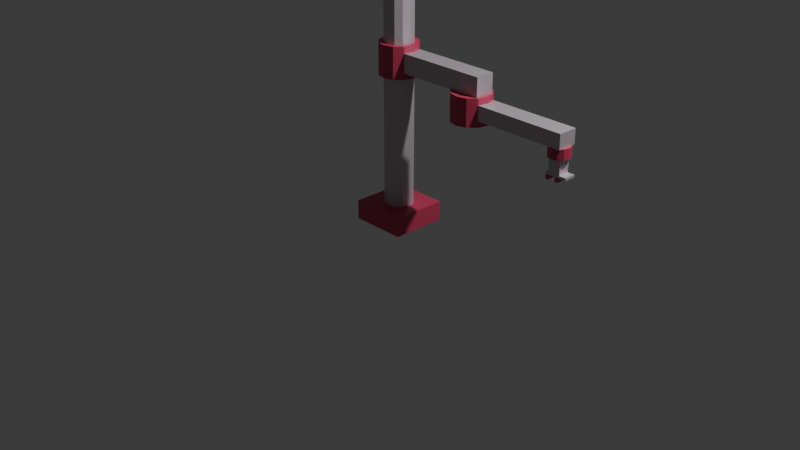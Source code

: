 # Source: roboarm.blend  (saved by Blender 5.0.118; exported with 4.5.12 LTS)
import bpy
from mathutils import Matrix  # noqa: F401  (used for matrix-valued properties, if any)

bpy.ops.wm.read_factory_settings(use_empty=True)
scene = bpy.context.scene
scene.name = 'Scene'

# ---- collections
col_collection = bpy.data.collections.new('Collection'); scene.collection.children.link(col_collection)
col_parts = bpy.data.collections.new('parts'); col_collection.children.link(col_parts)

# ---- materials (node trees are filled in below, after node groups)
mat_plastic = bpy.data.materials.new('plastic')
mat_metal = bpy.data.materials.new('metal')

# ---- material node trees
mat_plastic.use_nodes = True; mat_plastic.node_tree.nodes.clear()
_N = mat_plastic.node_tree.nodes; _L = mat_plastic.node_tree.links
n0 = _N.new('ShaderNodeBsdfPrincipled'); n0.name = 'Principled BSDF'; n0.location = (-200, 100)
n0.inputs[0].default_value = (0.5784, 0.05081, 0.1221, 1.0)
n1 = _N.new('ShaderNodeOutputMaterial'); n1.name = 'Material Output'; n1.location = (200, 100)
_L.new(n0.outputs[0], n1.inputs[0])
n1.is_active_output = True
mat_metal.use_nodes = True; mat_metal.node_tree.nodes.clear()
_N = mat_metal.node_tree.nodes; _L = mat_metal.node_tree.links
n0 = _N.new('ShaderNodeBsdfPrincipled'); n0.name = 'Principled BSDF'; n0.location = (-200, 100)
n0.inputs[0].default_value = (0.6657, 0.588, 0.6457, 1.0)
n0.inputs[1].default_value = 0.5714
n0.inputs[2].default_value = 0.5994
n1 = _N.new('ShaderNodeOutputMaterial'); n1.name = 'Material Output'; n1.location = (200, 100)
_L.new(n0.outputs[0], n1.inputs[0])
n1.is_active_output = True

# ---- world
world_world = bpy.data.worlds.new('World'); scene.world = world_world
world_world.use_nodes = True; world_world.node_tree.nodes.clear()
_N = world_world.node_tree.nodes; _L = world_world.node_tree.links
n0 = _N.new('ShaderNodeOutputWorld'); n0.name = 'World Output'; n0.location = (200, 100)
n1 = _N.new('ShaderNodeBackground'); n1.name = 'Background'; n1.location = (-200, 100)
n1.inputs[0].default_value = (0.05088, 0.05088, 0.05088, 1.0)
_L.new(n1.outputs[0], n0.inputs[0])
n0.is_active_output = True
world_world.color = (0.05088, 0.05088, 0.05088)
world_world.sun_shadow_jitter_overblur = 0.0

# ---- cameras
cam_camera = bpy.data.cameras.new('Camera')
cam_camera.clip_end = 100.0
cam_camera.ortho_scale = 7.314

# ---- lights
light_light = bpy.data.lights.new('Light', 'POINT')
light_light.energy = 1000.0
light_light.shadow_soft_size = 0.1

# ---- meshes
me_cube = bpy.data.meshes.new('Cube')
me_cube.from_pydata([(0.2913, 0.2913, 0.2), (0.2913, 0.2913, 0.0), (0.2913, -0.2913, 0.2), (0.2913, -0.2913, 0.0), (-0.2913, 0.2913, 0.2), (-0.2913, 0.2913, 0.0), (-0.2913, -0.2913, 0.2), (-0.2913, -0.2913, 0.0)], [], [(0, 4, 6, 2), (3, 2, 6, 7), (7, 6, 4, 5), (5, 1, 3, 7), (1, 0, 2, 3), (5, 4, 0, 1)])
_uv = me_cube.uv_layers.new(name='UVMap')
_uv.uv.foreach_set('vector', [0.625, 0.5, 0.875, 0.5, 0.875, 0.75, 0.625, 0.75, 0.375, 0.75, 0.625, 0.75, 0.625, 1.0, 0.375, 1.0, 0.375, 0.0, 0.625, 0.0, 0.625, 0.25, 0.375, 0.25, 0.125, 0.5, 0.375, 0.5, 0.375, 0.75, 0.125, 0.75, 0.375, 0.5, 0.625, 0.5, 0.625, 0.75, 0.375, 0.75, 0.375, 0.25, 0.625, 0.25, 0.625, 0.5, 0.375, 0.5])
me_cube.materials.append(mat_plastic)
me_cube.use_mirror_vertex_groups = False
me_cube.update()
me_cylinder_002 = bpy.data.meshes.new('Cylinder.002')
me_cylinder_002.from_pydata([(0.0, 0.15, 0.0), (0.0, 0.15, 3.0), (0.075, 0.1299, 0.0), (0.075, 0.1299, 3.0), (0.1299, 0.075, 0.0), (0.1299, 0.075, 3.0), (0.15, -1.242e-09, 0.0), (0.15, -1.242e-09, 3.0), (0.1299, -0.075, 0.0), (0.1299, -0.075, 3.0), (0.075, -0.1299, 0.0), (0.075, -0.1299, 3.0), (0.0, -0.15, 0.0), (0.0, -0.15, 3.0), (-0.075, -0.1299, 0.0), (-0.075, -0.1299, 3.0), (-0.1299, -0.075, 0.0), (-0.1299, -0.075, 3.0), (-0.15, -1.242e-09, 0.0), (-0.15, -1.242e-09, 3.0), (-0.1299, 0.075, 0.0), (-0.1299, 0.075, 3.0), (-0.075, 0.1299, 0.0), (-0.075, 0.1299, 3.0)], [], [(0, 1, 3, 2), (2, 3, 5, 4), (4, 5, 7, 6), (6, 7, 9, 8), (8, 9, 11, 10), (10, 11, 13, 12), (12, 13, 15, 14), (14, 15, 17, 16), (16, 17, 19, 18), (18, 19, 21, 20), (3, 1, 23, 21, 19, 17, 15, 13, 11, 9, 7, 5), (20, 21, 23, 22), (22, 23, 1, 0), (0, 2, 4, 6, 8, 10, 12, 14, 16, 18, 20, 22)])
_uv = me_cylinder_002.uv_layers.new(name='UVMap')
_uv.uv.foreach_set('vector', [1.0, 0.5, 1.0, 1.0, 0.9167, 1.0, 0.9167, 0.5, 0.9167, 0.5, 0.9167, 1.0, 0.8333, 1.0, 0.8333, 0.5, 0.8333, 0.5, 0.8333, 1.0, 0.75, 1.0, 0.75, 0.5, 0.75, 0.5, 0.75, 1.0, 0.6667, 1.0, 0.6667, 0.5, 0.6667, 0.5, 0.6667, 1.0, 0.5833, 1.0, 0.5833, 0.5, 0.5833, 0.5, 0.5833, 1.0, 0.5, 1.0, 0.5, 0.5, 0.5, 0.5, 0.5, 1.0, 0.4167, 1.0, 0.4167, 0.5, 0.4167, 0.5, 0.4167, 1.0, 0.3333, 1.0, 0.3333, 0.5, 0.3333, 0.5, 0.3333, 1.0, 0.25, 1.0, 0.25, 0.5, 0.25, 0.5, 0.25, 1.0, 0.1667, 1.0, 0.1667, 0.5, 0.37, 0.4578, 0.25, 0.49, 0.13, 0.4578, 0.04215, 0.37, 0.01, 0.25, 0.04215, 0.13, 0.13, 0.04215, 0.25, 0.01, 0.37, 0.04215, 0.4578, 0.13, 0.49, 0.25, 0.4578, 0.37, 0.1667, 0.5, 0.1667, 1.0, 0.08333, 1.0, 0.08333, 0.5, 0.08333, 0.5, 0.08333, 1.0, 7.451e-08, 1.0, 7.451e-08, 0.5, 0.75, 0.49, 0.87, 0.4578, 0.9578, 0.37, 0.99, 0.25, 0.9578, 0.13, 0.87, 0.04215, 0.75, 0.01, 0.63, 0.04215, 0.5422, 0.13, 0.51, 0.25, 0.5422, 0.37, 0.63, 0.4578])
me_cylinder_002.materials.append(mat_metal)
me_cylinder_002.update()
me_cylinder_003 = bpy.data.meshes.new('Cylinder.003')
me_cylinder_003.from_pydata([(0.0, 0.2, -0.1603), (0.0, 0.2, 0.1603), (0.1, 0.1732, -0.1603), (0.1, 0.1732, 0.1603), (0.1732, 0.1, -0.1603), (0.1732, 0.1, 0.1603), (0.2, 0.0, -0.1603), (0.2, 0.0, 0.1603), (0.1732, -0.1, -0.1603), (0.1732, -0.1, 0.1603), (0.1, -0.1732, -0.1603), (0.1, -0.1732, 0.1603), (0.0, -0.2, -0.1603), (0.0, -0.2, 0.1603), (-0.1, -0.1732, -0.1603), (-0.1, -0.1732, 0.1603), (-0.1732, -0.1, -0.1603), (-0.1732, -0.1, 0.1603), (-0.2, 0.0, -0.1603), (-0.2, 0.0, 0.1603), (-0.1732, 0.1, -0.1603), (-0.1732, 0.1, 0.1603), (-0.1, 0.1732, -0.1603), (-0.1, 0.1732, 0.1603), (0.0, 0.2, -0.09722), (0.1, 0.1732, -0.09722), (0.1732, 0.1, -0.09722), (0.2, 0.0, -0.09722), (0.1732, -0.1, -0.09722), (0.1, -0.1732, -0.09722), (0.0, -0.2, -0.09722), (-0.1, -0.1732, -0.09722), (-0.1732, -0.1, -0.09722), (-0.2, 0.0, -0.09722), (-0.1732, 0.1, -0.09722), (-0.1, 0.1732, -0.09722), (0.0, 0.2, 0.09721), (0.1, 0.1732, 0.09721), (0.1732, 0.1, 0.09721), (0.2, 0.0, 0.09721), (0.1732, -0.1, 0.09721), (0.1, -0.1732, 0.09721), (0.0, -0.2, 0.09721), (-0.1, -0.1732, 0.09721), (-0.1732, -0.1, 0.09721), (-0.2, 0.0, 0.09721), (-0.1732, 0.1, 0.09721), (-0.1, 0.1732, 0.09721), (1.101, 0.1, 0.09721), (1.101, 0.1, -0.09722), (1.101, 0.0, 0.09721), (1.101, 0.0, -0.09722), (1.101, -0.1, 0.09721), (1.101, -0.1, -0.09722)], [], [(36, 1, 3, 37), (37, 3, 5, 38), (38, 5, 7, 39), (39, 7, 9, 40), (40, 9, 11, 41), (41, 11, 13, 42), (42, 13, 15, 43), (43, 15, 17, 44), (44, 17, 19, 45), (45, 19, 21, 46), (3, 1, 23, 21, 19, 17, 15, 13, 11, 9, 7, 5), (46, 21, 23, 47), (47, 23, 1, 36), (0, 2, 4, 6, 8, 10, 12, 14, 16, 18, 20, 22), (22, 35, 24, 0), (20, 34, 35, 22), (18, 33, 34, 20), (16, 32, 33, 18), (14, 31, 32, 16), (12, 30, 31, 14), (10, 29, 30, 12), (8, 28, 29, 10), (6, 27, 28, 8), (4, 26, 27, 6), (2, 25, 26, 4), (0, 24, 25, 2), (35, 47, 36, 24), (34, 46, 47, 35), (33, 45, 46, 34), (32, 44, 45, 33), (31, 43, 44, 32), (30, 42, 43, 31), (29, 41, 42, 30), (28, 40, 41, 29), (26, 38, 48, 49), (40, 28, 53, 52), (25, 37, 38, 26), (24, 36, 37, 25), (51, 50, 52, 53), (49, 48, 50, 51), (39, 40, 52, 50), (28, 27, 51, 53), (38, 39, 50, 48), (27, 26, 49, 51)])
me_cylinder_003.polygons.foreach_set('material_index', [1, 1, 1, 1, 1, 1, 1, 1, 1, 1, 1, 1, 1, 1, 1, 1, 1, 1, 1, 1, 1, 1, 1, 1, 1, 1, 1, 1, 1, 1, 1, 1, 1, 1, 0, 0, 1, 1, 0, 0, 0, 0, 0, 0])
_uv = me_cylinder_003.uv_layers.new(name='UVMap')
_uv.uv.foreach_set('vector', [1.0, 0.8632, 1.0, 1.0, 0.9167, 1.0, 0.9167, 0.8632, 0.9167, 0.8632, 0.9167, 1.0, 0.8333, 1.0, 0.8333, 0.8632, 0.8333, 0.8632, 0.8333, 1.0, 0.75, 1.0, 0.75, 0.8632, 0.75, 0.8632, 0.75, 1.0, 0.6667, 1.0, 0.6667, 0.8632, 0.6667, 0.8632, 0.6667, 1.0, 0.5833, 1.0, 0.5833, 0.8632, 0.5833, 0.8632, 0.5833, 1.0, 0.5, 1.0, 0.5, 0.8632, 0.5, 0.8632, 0.5, 1.0, 0.4167, 1.0, 0.4167, 0.8632, 0.4167, 0.8632, 0.4167, 1.0, 0.3333, 1.0, 0.3333, 0.8632, 0.3333, 0.8632, 0.3333, 1.0, 0.25, 1.0, 0.25, 0.8632, 0.25, 0.8632, 0.25, 1.0, 0.1667, 1.0, 0.1667, 0.8632, 0.37, 0.4578, 0.25, 0.49, 0.13, 0.4578, 0.04215, 0.37, 0.01, 0.25, 0.04215, 0.13, 0.13, 0.04215, 0.25, 0.01, 0.37, 0.04215, 0.4578, 0.13, 0.49, 0.25, 0.4578, 0.37, 0.1667, 0.8632, 0.1667, 1.0, 0.08333, 1.0, 0.08333, 0.8632, 0.08333, 0.8632, 0.08333, 1.0, 7.451e-08, 1.0, 7.451e-08, 0.8632, 0.75, 0.49, 0.87, 0.4578, 0.9578, 0.37, 0.99, 0.25, 0.9578, 0.13, 0.87, 0.04215, 0.75, 0.01, 0.63, 0.04215, 0.5422, 0.13, 0.51, 0.25, 0.5422, 0.37, 0.63, 0.4578, 0.08333, 0.5, 0.08333, 0.6521, 7.451e-08, 0.6521, 7.451e-08, 0.5, 0.1667, 0.5, 0.1667, 0.6521, 0.08333, 0.6521, 0.08333, 0.5, 0.25, 0.5, 0.25, 0.6521, 0.1667, 0.6521, 0.1667, 0.5, 0.3333, 0.5, 0.3333, 0.6521, 0.25, 0.6521, 0.25, 0.5, 0.4167, 0.5, 0.4167, 0.6521, 0.3333, 0.6521, 0.3333, 0.5, 0.5, 0.5, 0.5, 0.6521, 0.4167, 0.6521, 0.4167, 0.5, 0.5833, 0.5, 0.5833, 0.6521, 0.5, 0.6521, 0.5, 0.5, 0.6667, 0.5, 0.6667, 0.6521, 0.5833, 0.6521, 0.5833, 0.5, 0.75, 0.5, 0.75, 0.6521, 0.6667, 0.6521, 0.6667, 0.5, 0.8333, 0.5, 0.8333, 0.6521, 0.75, 0.6521, 0.75, 0.5, 0.9167, 0.5, 0.9167, 0.6521, 0.8333, 0.6521, 0.8333, 0.5, 1.0, 0.5, 1.0, 0.6521, 0.9167, 0.6521, 0.9167, 0.5, 0.08333, 0.6521, 0.08333, 0.8632, 7.451e-08, 0.8632, 7.451e-08, 0.6521, 0.1667, 0.6521, 0.1667, 0.8632, 0.08333, 0.8632, 0.08333, 0.6521, 0.25, 0.6521, 0.25, 0.8632, 0.1667, 0.8632, 0.1667, 0.6521, 0.3333, 0.6521, 0.3333, 0.8632, 0.25, 0.8632, 0.25, 0.6521, 0.4167, 0.6521, 0.4167, 0.8632, 0.3333, 0.8632, 0.3333, 0.6521, 0.5, 0.6521, 0.5, 0.8632, 0.4167, 0.8632, 0.4167, 0.6521, 0.5833, 0.6521, 0.5833, 0.8632, 0.5, 0.8632, 0.5, 0.6521, 0.6667, 0.6521, 0.6667, 0.8632, 0.5833, 0.8632, 0.5833, 0.6521, 0.8333, 0.6521, 0.8333, 0.8632, 0.8333, 0.8632, 0.8333, 0.6521, 0.6667, 0.8632, 0.6667, 0.6521, 0.6667, 0.6521, 0.6667, 0.8632, 0.9167, 0.6521, 0.9167, 0.8632, 0.8333, 0.8632, 0.8333, 0.6521, 1.0, 0.6521, 1.0, 0.8632, 0.9167, 0.8632, 0.9167, 0.6521, 0.75, 0.6521, 0.75, 0.8632, 0.6667, 0.8632, 0.6667, 0.6521, 0.8333, 0.6521, 0.8333, 0.8632, 0.75, 0.8632, 0.75, 0.6521, 0.75, 0.8632, 0.6667, 0.8632, 0.6667, 0.8632, 0.75, 0.8632, 0.6667, 0.6521, 0.75, 0.6521, 0.75, 0.6521, 0.6667, 0.6521, 0.8333, 0.8632, 0.75, 0.8632, 0.75, 0.8632, 0.8333, 0.8632, 0.75, 0.6521, 0.8333, 0.6521, 0.8333, 0.6521, 0.75, 0.6521])
me_cylinder_003.materials.append(mat_metal)
me_cylinder_003.materials.append(mat_plastic)
me_cylinder_003.update()
me_cylinder_005 = bpy.data.meshes.new('Cylinder.005')
me_cylinder_005.from_pydata([(0.0, 0.2, -0.1142), (0.0, 0.2, 0.1603), (0.1, 0.1732, -0.1142), (0.1, 0.1732, 0.1603), (0.1732, 0.1, -0.1142), (0.1732, 0.1, 0.1603), (0.2, 0.0, -0.1142), (0.2, 0.0, 0.1603), (0.1732, -0.1, -0.1142), (0.1732, -0.1, 0.1603), (0.1, -0.1732, -0.1142), (0.1, -0.1732, 0.1603), (0.0, -0.2, -0.1142), (0.0, -0.2, 0.1603), (-0.1, -0.1732, -0.1142), (-0.1, -0.1732, 0.1603), (-0.1732, -0.1, -0.1142), (-0.1732, -0.1, 0.1603), (-0.2, 0.0, -0.1142), (-0.2, 0.0, 0.1603), (-0.1732, 0.1, -0.1142), (-0.1732, 0.1, 0.1603), (-0.1, 0.1732, -0.1142), (-0.1, 0.1732, 0.1603), (0.0, 0.2, -0.0512), (0.1, 0.1732, -0.0512), (0.1732, 0.1, -0.0512), (0.2, 0.0, -0.0512), (0.1732, -0.1, -0.0512), (0.1, -0.1732, -0.0512), (0.0, -0.2, -0.0512), (-0.1, -0.1732, -0.0512), (-0.1732, -0.1, -0.0512), (-0.2, 0.0, -0.0512), (-0.1732, 0.1, -0.0512), (-0.1, 0.1732, -0.0512), (0.0, 0.2, 0.09721), (0.1, 0.1732, 0.09721), (0.1732, 0.1, 0.09721), (0.2, 0.0, 0.09721), (0.1732, -0.1, 0.09721), (0.1, -0.1732, 0.09721), (0.0, -0.2, 0.09721), (-0.1, -0.1732, 0.09721), (-0.1732, -0.1, 0.09721), (-0.2, 0.0, 0.09721), (-0.1732, 0.1, 0.09721), (-0.1, 0.1732, 0.09721), (1.101, 0.1, 0.09721), (1.101, 0.1, -0.0512), (1.101, 0.0, 0.09721), (1.101, 0.0, -0.0512), (1.101, -0.1, 0.09721), (1.101, -0.1, -0.0512)], [], [(36, 1, 3, 37), (37, 3, 5, 38), (38, 5, 7, 39), (39, 7, 9, 40), (40, 9, 11, 41), (41, 11, 13, 42), (42, 13, 15, 43), (43, 15, 17, 44), (44, 17, 19, 45), (45, 19, 21, 46), (3, 1, 23, 21, 19, 17, 15, 13, 11, 9, 7, 5), (46, 21, 23, 47), (47, 23, 1, 36), (0, 2, 4, 6, 8, 10, 12, 14, 16, 18, 20, 22), (22, 35, 24, 0), (20, 34, 35, 22), (18, 33, 34, 20), (16, 32, 33, 18), (14, 31, 32, 16), (12, 30, 31, 14), (10, 29, 30, 12), (8, 28, 29, 10), (6, 27, 28, 8), (4, 26, 27, 6), (2, 25, 26, 4), (0, 24, 25, 2), (35, 47, 36, 24), (34, 46, 47, 35), (33, 45, 46, 34), (32, 44, 45, 33), (31, 43, 44, 32), (30, 42, 43, 31), (29, 41, 42, 30), (28, 40, 41, 29), (26, 38, 48, 49), (40, 28, 53, 52), (25, 37, 38, 26), (24, 36, 37, 25), (51, 50, 52, 53), (49, 48, 50, 51), (39, 40, 52, 50), (28, 27, 51, 53), (38, 39, 50, 48), (27, 26, 49, 51)])
me_cylinder_005.polygons.foreach_set('material_index', [1, 1, 1, 1, 1, 1, 1, 1, 1, 1, 1, 1, 1, 1, 1, 1, 1, 1, 1, 1, 1, 1, 1, 1, 1, 1, 1, 1, 1, 1, 1, 1, 1, 1, 0, 0, 1, 1, 0, 0, 0, 0, 0, 0])
_uv = me_cylinder_005.uv_layers.new(name='UVMap')
_uv.uv.foreach_set('vector', [1.0, 0.8632, 1.0, 1.0, 0.9167, 1.0, 0.9167, 0.8632, 0.9167, 0.8632, 0.9167, 1.0, 0.8333, 1.0, 0.8333, 0.8632, 0.8333, 0.8632, 0.8333, 1.0, 0.75, 1.0, 0.75, 0.8632, 0.75, 0.8632, 0.75, 1.0, 0.6667, 1.0, 0.6667, 0.8632, 0.6667, 0.8632, 0.6667, 1.0, 0.5833, 1.0, 0.5833, 0.8632, 0.5833, 0.8632, 0.5833, 1.0, 0.5, 1.0, 0.5, 0.8632, 0.5, 0.8632, 0.5, 1.0, 0.4167, 1.0, 0.4167, 0.8632, 0.4167, 0.8632, 0.4167, 1.0, 0.3333, 1.0, 0.3333, 0.8632, 0.3333, 0.8632, 0.3333, 1.0, 0.25, 1.0, 0.25, 0.8632, 0.25, 0.8632, 0.25, 1.0, 0.1667, 1.0, 0.1667, 0.8632, 0.37, 0.4578, 0.25, 0.49, 0.13, 0.4578, 0.04215, 0.37, 0.01, 0.25, 0.04215, 0.13, 0.13, 0.04215, 0.25, 0.01, 0.37, 0.04215, 0.4578, 0.13, 0.49, 0.25, 0.4578, 0.37, 0.1667, 0.8632, 0.1667, 1.0, 0.08333, 1.0, 0.08333, 0.8632, 0.08333, 0.8632, 0.08333, 1.0, 7.451e-08, 1.0, 7.451e-08, 0.8632, 0.75, 0.49, 0.87, 0.4578, 0.9578, 0.37, 0.99, 0.25, 0.9578, 0.13, 0.87, 0.04215, 0.75, 0.01, 0.63, 0.04215, 0.5422, 0.13, 0.51, 0.25, 0.5422, 0.37, 0.63, 0.4578, 0.08333, 0.5, 0.08333, 0.6521, 7.451e-08, 0.6521, 7.451e-08, 0.5, 0.1667, 0.5, 0.1667, 0.6521, 0.08333, 0.6521, 0.08333, 0.5, 0.25, 0.5, 0.25, 0.6521, 0.1667, 0.6521, 0.1667, 0.5, 0.3333, 0.5, 0.3333, 0.6521, 0.25, 0.6521, 0.25, 0.5, 0.4167, 0.5, 0.4167, 0.6521, 0.3333, 0.6521, 0.3333, 0.5, 0.5, 0.5, 0.5, 0.6521, 0.4167, 0.6521, 0.4167, 0.5, 0.5833, 0.5, 0.5833, 0.6521, 0.5, 0.6521, 0.5, 0.5, 0.6667, 0.5, 0.6667, 0.6521, 0.5833, 0.6521, 0.5833, 0.5, 0.75, 0.5, 0.75, 0.6521, 0.6667, 0.6521, 0.6667, 0.5, 0.8333, 0.5, 0.8333, 0.6521, 0.75, 0.6521, 0.75, 0.5, 0.9167, 0.5, 0.9167, 0.6521, 0.8333, 0.6521, 0.8333, 0.5, 1.0, 0.5, 1.0, 0.6521, 0.9167, 0.6521, 0.9167, 0.5, 0.08333, 0.6521, 0.08333, 0.8632, 7.451e-08, 0.8632, 7.451e-08, 0.6521, 0.1667, 0.6521, 0.1667, 0.8632, 0.08333, 0.8632, 0.08333, 0.6521, 0.25, 0.6521, 0.25, 0.8632, 0.1667, 0.8632, 0.1667, 0.6521, 0.3333, 0.6521, 0.3333, 0.8632, 0.25, 0.8632, 0.25, 0.6521, 0.4167, 0.6521, 0.4167, 0.8632, 0.3333, 0.8632, 0.3333, 0.6521, 0.5, 0.6521, 0.5, 0.8632, 0.4167, 0.8632, 0.4167, 0.6521, 0.5833, 0.6521, 0.5833, 0.8632, 0.5, 0.8632, 0.5, 0.6521, 0.6667, 0.6521, 0.6667, 0.8632, 0.5833, 0.8632, 0.5833, 0.6521, 0.8333, 0.6521, 0.8333, 0.8632, 0.8333, 0.8632, 0.8333, 0.6521, 0.6667, 0.8632, 0.6667, 0.6521, 0.6667, 0.6521, 0.6667, 0.8632, 0.9167, 0.6521, 0.9167, 0.8632, 0.8333, 0.8632, 0.8333, 0.6521, 1.0, 0.6521, 1.0, 0.8632, 0.9167, 0.8632, 0.9167, 0.6521, 0.75, 0.6521, 0.75, 0.8632, 0.6667, 0.8632, 0.6667, 0.6521, 0.8333, 0.6521, 0.8333, 0.8632, 0.75, 0.8632, 0.75, 0.6521, 0.75, 0.8632, 0.6667, 0.8632, 0.6667, 0.8632, 0.75, 0.8632, 0.6667, 0.6521, 0.75, 0.6521, 0.75, 0.6521, 0.6667, 0.6521, 0.8333, 0.8632, 0.75, 0.8632, 0.75, 0.8632, 0.8333, 0.8632, 0.75, 0.6521, 0.8333, 0.6521, 0.8333, 0.6521, 0.75, 0.6521])
me_cylinder_005.materials.append(mat_metal)
me_cylinder_005.materials.append(mat_plastic)
me_cylinder_005.update()
me_cube_001 = bpy.data.meshes.new('Cube.001')
me_cube_001.from_pydata([(-0.07745, -0.07841, -0.3655), (-0.07745, -0.07841, -0.139), (-0.07745, 0.07841, -0.3655), (-0.07745, 0.07841, -0.139), (0.07936, -0.07841, -0.3655), (0.07936, -0.07841, -0.139), (0.07936, 0.07841, -0.3655), (0.07936, 0.07841, -0.139), (-2.682e-07, 0.139, -0.139), (-2.682e-07, 0.139, 8.941e-08), (0.06951, 0.1204, -0.139), (0.06951, 0.1204, 8.941e-08), (0.1204, 0.06951, -0.139), (0.1204, 0.06951, 8.941e-08), (0.139, -2.344e-09, -0.139), (0.139, -2.344e-09, 8.941e-08), (0.1204, -0.06951, -0.139), (0.1204, -0.06951, 8.941e-08), (0.06951, -0.1204, -0.139), (0.06951, -0.1204, 8.941e-08), (-2.682e-07, -0.139, -0.139), (-2.682e-07, -0.139, 8.941e-08), (-0.06951, -0.1204, -0.139), (-0.06951, -0.1204, 8.941e-08), (-0.1204, -0.06951, -0.139), (-0.1204, -0.06951, 8.941e-08), (-0.139, -2.344e-09, -0.139), (-0.139, -2.344e-09, 8.941e-08), (-0.1204, 0.06951, -0.139), (-0.1204, 0.06951, 8.941e-08), (-0.06951, 0.1204, -0.139), (-0.06951, 0.1204, 8.941e-08), (-0.07745, -0.07841, -0.3323), (-0.07745, 0.07841, -0.3323), (0.07936, 0.07841, -0.3323), (0.07936, -0.07841, -0.3323), (-0.1181, 0.07841, -0.3655), (-0.1181, -0.07841, -0.3655), (-0.1181, 0.07841, -0.3323), (-0.1181, -0.07841, -0.3323), (0.1743, 0.07841, -0.3323), (0.1743, 0.07841, -0.3655), (0.1743, -0.07841, -0.3655), (0.1743, -0.07841, -0.3323), (-0.07745, 0.07841, -0.4255), (-0.07745, -0.07841, -0.4255), (-0.1181, 0.07841, -0.4255), (-0.1181, -0.07841, -0.4255)], [], [(32, 1, 3, 33), (33, 3, 7, 34), (34, 7, 5, 35), (35, 5, 1, 32), (2, 6, 4, 0), (7, 3, 1, 5), (8, 9, 11, 10), (10, 11, 13, 12), (12, 13, 15, 14), (14, 15, 17, 16), (16, 17, 19, 18), (18, 19, 21, 20), (20, 21, 23, 22), (22, 23, 25, 24), (24, 25, 27, 26), (26, 27, 29, 28), (11, 9, 31, 29, 27, 25, 23, 21, 19, 17, 15, 13), (28, 29, 31, 30), (30, 31, 9, 8), (8, 10, 12, 14, 16, 18, 20, 22, 24, 26, 28, 30), (4, 35, 32, 0), (35, 4, 42, 43), (2, 33, 34, 6), (0, 32, 39, 37), (37, 39, 38, 36), (2, 0, 45, 44), (32, 33, 38, 39), (33, 2, 36, 38), (41, 40, 43, 42), (34, 35, 43, 40), (4, 6, 41, 42), (6, 34, 40, 41), (44, 45, 47, 46), (36, 2, 44, 46), (37, 36, 46, 47), (0, 37, 47, 45)])
me_cube_001.polygons.foreach_set('material_index', [1, 1, 1, 1, 1, 0, 2, 2, 2, 2, 2, 2, 2, 2, 2, 2, 2, 2, 2, 2, 1, 1, 1, 1, 1, 2, 1, 1, 1, 1, 1, 1, 2, 2, 2, 2])
_uv = me_cube_001.uv_layers.new(name='UVMap')
_uv.uv.foreach_set('vector', [0.4116, 0.0, 0.625, 0.0, 0.625, 0.25, 0.4116, 0.25, 0.4116, 0.25, 0.625, 0.25, 0.625, 0.5, 0.4116, 0.5, 0.4116, 0.5, 0.625, 0.5, 0.625, 0.75, 0.4116, 0.75, 0.4116, 0.75, 0.625, 0.75, 0.625, 1.0, 0.4116, 1.0, 0.125, 0.5, 0.375, 0.5, 0.375, 0.75, 0.125, 0.75, 0.625, 0.5, 0.875, 0.5, 0.875, 0.75, 0.625, 0.75, 1.0, 0.5, 1.0, 1.0, 0.9167, 1.0, 0.9167, 0.5, 0.9167, 0.5, 0.9167, 1.0, 0.8333, 1.0, 0.8333, 0.5, 0.8333, 0.5, 0.8333, 1.0, 0.75, 1.0, 0.75, 0.5, 0.75, 0.5, 0.75, 1.0, 0.6667, 1.0, 0.6667, 0.5, 0.6667, 0.5, 0.6667, 1.0, 0.5833, 1.0, 0.5833, 0.5, 0.5833, 0.5, 0.5833, 1.0, 0.5, 1.0, 0.5, 0.5, 0.5, 0.5, 0.5, 1.0, 0.4167, 1.0, 0.4167, 0.5, 0.4167, 0.5, 0.4167, 1.0, 0.3333, 1.0, 0.3333, 0.5, 0.3333, 0.5, 0.3333, 1.0, 0.25, 1.0, 0.25, 0.5, 0.25, 0.5, 0.25, 1.0, 0.1667, 1.0, 0.1667, 0.5, 0.37, 0.4578, 0.25, 0.49, 0.13, 0.4578, 0.04215, 0.37, 0.01, 0.25, 0.04215, 0.13, 0.13, 0.04215, 0.25, 0.01, 0.37, 0.04215, 0.4578, 0.13, 0.49, 0.25, 0.4578, 0.37, 0.1667, 0.5, 0.1667, 1.0, 0.08333, 1.0, 0.08333, 0.5, 0.08333, 0.5, 0.08333, 1.0, 7.451e-08, 1.0, 7.451e-08, 0.5, 0.75, 0.49, 0.87, 0.4578, 0.9578, 0.37, 0.99, 0.25, 0.9578, 0.13, 0.87, 0.04215, 0.75, 0.01, 0.63, 0.04215, 0.5422, 0.13, 0.51, 0.25, 0.5422, 0.37, 0.63, 0.4578, 0.375, 0.75, 0.4116, 0.75, 0.4116, 1.0, 0.375, 1.0, 0.4116, 0.75, 0.375, 0.75, 0.375, 0.75, 0.4116, 0.75, 0.375, 0.25, 0.4116, 0.25, 0.4116, 0.5, 0.375, 0.5, 0.375, 1.0, 0.4116, 1.0, 0.4116, 1.0, 0.375, 1.0, 0.375, 0.0, 0.4116, 0.0, 0.4116, 0.25, 0.375, 0.25, 0.125, 0.5, 0.125, 0.75, 0.125, 0.75, 0.125, 0.5, 0.4116, 0.0, 0.4116, 0.25, 0.4116, 0.25, 0.4116, 0.0, 0.4116, 0.25, 0.375, 0.25, 0.375, 0.25, 0.4116, 0.25, 0.375, 0.5, 0.4116, 0.5, 0.4116, 0.75, 0.375, 0.75, 0.4116, 0.5, 0.4116, 0.75, 0.4116, 0.75, 0.4116, 0.5, 0.375, 0.75, 0.375, 0.5, 0.375, 0.5, 0.375, 0.75, 0.375, 0.5, 0.4116, 0.5, 0.4116, 0.5, 0.375, 0.5, 0.125, 0.5, 0.125, 0.75, 0.125, 0.75, 0.125, 0.5, 0.375, 0.25, 0.375, 0.25, 0.375, 0.25, 0.375, 0.25, 0.375, 0.0, 0.375, 0.25, 0.375, 0.25, 0.375, 0.0, 0.375, 1.0, 0.375, 1.0, 0.375, 1.0, 0.375, 1.0])
me_cube_001.materials.append(None)
me_cube_001.materials.append(mat_metal)
me_cube_001.materials.append(mat_plastic)
me_cube_001.update()
me_cube_002 = bpy.data.meshes.new('Cube.002')
me_cube_002.from_pydata([(-0.01587, -0.05894, -0.02058), (-0.01587, -0.05894, 0.02453), (-0.01587, 0.05894, -0.02058), (-0.01587, 0.05894, 0.02453), (0.01469, -0.05894, -0.02058), (0.01469, -0.05894, 0.02453), (0.01469, 0.05894, -0.02058), (0.01469, 0.05894, 0.02453)], [], [(0, 1, 3, 2), (2, 3, 7, 6), (6, 7, 5, 4), (4, 5, 1, 0), (2, 6, 4, 0), (7, 3, 1, 5)])
_uv = me_cube_002.uv_layers.new(name='UVMap')
_uv.uv.foreach_set('vector', [0.375, 0.0, 0.625, 0.0, 0.625, 0.25, 0.375, 0.25, 0.375, 0.25, 0.625, 0.25, 0.625, 0.5, 0.375, 0.5, 0.375, 0.5, 0.625, 0.5, 0.625, 0.75, 0.375, 0.75, 0.375, 0.75, 0.625, 0.75, 0.625, 1.0, 0.375, 1.0, 0.125, 0.5, 0.375, 0.5, 0.375, 0.75, 0.125, 0.75, 0.625, 0.5, 0.875, 0.5, 0.875, 0.75, 0.625, 0.75])
me_cube_002.materials.append(mat_plastic)
me_cube_002.update()

# ---- objects
ob_light = bpy.data.objects.new('Light', light_light)
ob_camera = bpy.data.objects.new('Camera', cam_camera)
ob_basement = bpy.data.objects.new('basement', me_cube)
ob_mast = bpy.data.objects.new('Mast', me_cylinder_002)
ob_lift = bpy.data.objects.new('Lift', me_cylinder_003)
ob_cran = bpy.data.objects.new('Cran', me_cylinder_005)
ob_gripper = bpy.data.objects.new('Gripper', me_cube_001)
ob_hand = bpy.data.objects.new('Hand', me_cube_002)

# ---- transforms, parenting, visibility, modifiers, constraints
ob_light.location = (4.076, 1.005, 5.904)
ob_light.rotation_euler = (0.6503, 0.05522, 1.866)
ob_light.lock_rotations_4d = False
ob_light.empty_display_type = 'ARROWS'
ob_light.color = (0.0, 0.0, 0.0, 0.0)
ob_light.lineart.crease_threshold = 0.0
ob_camera.location = (7.359, -6.926, 4.958)
ob_camera.rotation_euler = (1.109, 0.0, 0.8149)
ob_camera.lock_rotations_4d = False
ob_camera.empty_display_type = 'ARROWS'
ob_camera.color = (0.0, 0.0, 0.0, 0.0)
ob_camera.display_type = 'WIRE'
ob_camera.lineart.crease_threshold = 0.0
ob_basement.location = (0.0, 0.0, 0.0)
ob_basement.lock_rotations_4d = False
ob_basement.empty_display_type = 'ARROWS'
ob_basement.lineart.crease_threshold = 0.0
ob_mast.location = (0.0, 1.242e-09, 0.2)
ob_lift.location = (0.0, 1.242e-09, 1.7)
ob_cran.location = (0.9478, 1.242e-09, 1.446)
ob_gripper.location = (1.974, -4.346e-09, 1.396)
ob_gripper.scale = (0.7517, 0.7517, 0.7517)
ob_hand.location = (2.002, -4.346e-09, 1.097)

# ---- collection membership
col_collection.objects.link(ob_light)
col_collection.objects.link(ob_camera)
col_parts.objects.link(ob_basement)
col_parts.objects.link(ob_mast)
col_parts.objects.link(ob_lift)
col_parts.objects.link(ob_cran)
col_parts.objects.link(ob_gripper)
col_parts.objects.link(ob_hand)

# ---- scene / render settings (as saved in the file)
scene.camera = ob_camera
scene.frame_start = 1; scene.frame_end = 250; scene.frame_set(1)
scene.render.engine = 'BLENDER_EEVEE_NEXT'
scene.render.bake_bias = 0.0
scene.render.bake_samples = 0
scene.cycles.sampling_pattern = 'TABULATED_SOBOL'
scene.eevee.use_volume_custom_range = False
bpy.context.view_layer.update()
